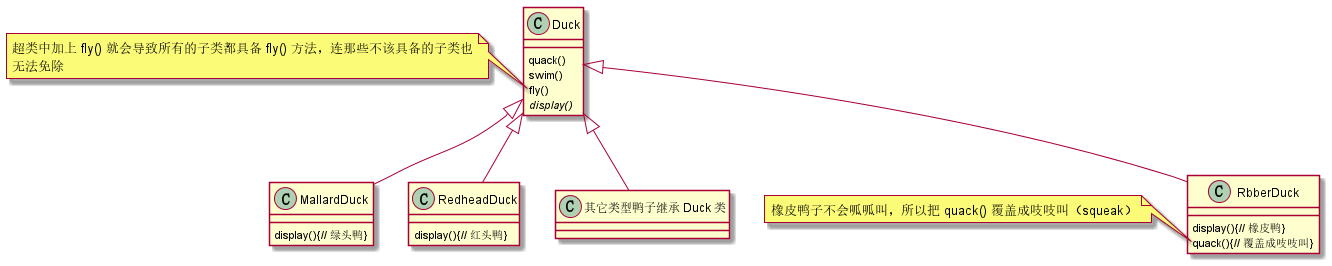

The diagram above was rendered by PlantUML. Its source (embedded in the PNG):
@startuml

class Duck{
    quack()
    swim()
    fly()
    {abstract} display()
}

class MallardDuck{
    display(){// 绿头鸭}
}

class RedheadDuck{
    display(){// 红头鸭}
}

class RbberDuck{
    display(){// 橡皮鸭}
    quack(){// 覆盖成吱吱叫}
}

Duck <|-- MallardDuck
Duck <|-- RedheadDuck
Duck <|-- RbberDuck
Duck <|-- “其它类型鸭子继承 Duck 类”


note left of Duck::fly
    超类中加上 fly() 就会导致所有的子类都具备 fly() 方法，连那些不该具备的子类也
    无法免除
end note

note left of RbberDuck::quack
    橡皮鸭子不会呱呱叫，所以把 quack() 覆盖成吱吱叫（squeak）
end note
@enduml